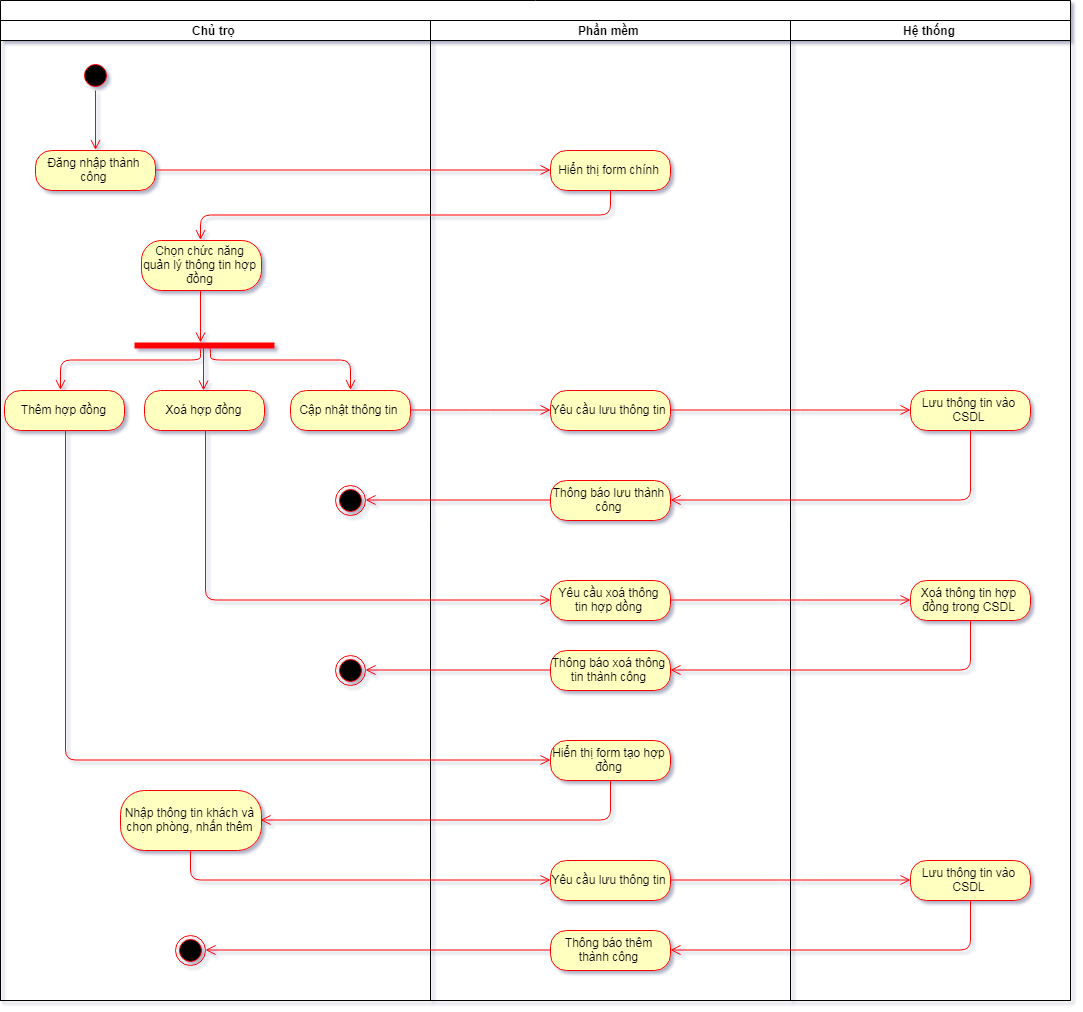

The diagram above was exported from draw.io. Its source (the exported page's mxGraphModel, read from the mxfile embedded in the PNG):
<mxGraphModel dx="1880" dy="1353" grid="1" gridSize="10" guides="1" tooltips="1" connect="1" arrows="1" fold="1" page="1" pageScale="1" pageWidth="827" pageHeight="1169" math="0" shadow="1">
  <root>
    <mxCell id="0" />
    <mxCell id="1" parent="0" />
    <mxCell id="2" value="" style="swimlane;html=1;childLayout=stackLayout;resizeParent=1;resizeParentMax=0;startSize=20;" vertex="1" parent="1">
      <mxGeometry x="20" y="20" width="1070" height="1000" as="geometry" />
    </mxCell>
    <mxCell id="3" value="Chủ trọ" style="swimlane;html=1;startSize=20;" vertex="1" parent="2">
      <mxGeometry y="20" width="430" height="980" as="geometry" />
    </mxCell>
    <mxCell id="4" value="" style="ellipse;html=1;shape=startState;fillColor=#000000;strokeColor=#ff0000;" vertex="1" parent="3">
      <mxGeometry x="80" y="40" width="30" height="30" as="geometry" />
    </mxCell>
    <mxCell id="5" value="" style="edgeStyle=orthogonalEdgeStyle;html=1;verticalAlign=bottom;endArrow=open;endSize=8;strokeColor=#ff0000;entryX=0.5;entryY=0;entryDx=0;entryDy=0;" edge="1" parent="3" source="4" target="6">
      <mxGeometry relative="1" as="geometry">
        <mxPoint x="95" y="130" as="targetPoint" />
      </mxGeometry>
    </mxCell>
    <mxCell id="6" value="Đăng nhập thành công" style="rounded=1;whiteSpace=wrap;html=1;arcSize=40;fontColor=#000000;fillColor=#ffffc0;strokeColor=#ff0000;" vertex="1" parent="3">
      <mxGeometry x="35" y="130" width="120" height="40" as="geometry" />
    </mxCell>
    <mxCell id="7" value="Chọn chức năng quản lý thông tin hợp đồng" style="rounded=1;whiteSpace=wrap;html=1;arcSize=40;fontColor=#000000;fillColor=#ffffc0;strokeColor=#ff0000;" vertex="1" parent="3">
      <mxGeometry x="141" y="220" width="120" height="50" as="geometry" />
    </mxCell>
    <mxCell id="8" value="" style="edgeStyle=orthogonalEdgeStyle;html=1;verticalAlign=bottom;endArrow=open;endSize=8;strokeColor=#ff0000;entryX=0.48;entryY=0.286;entryDx=0;entryDy=0;entryPerimeter=0;" edge="1" parent="3" source="7" target="9">
      <mxGeometry relative="1" as="geometry">
        <mxPoint x="149" y="320" as="targetPoint" />
      </mxGeometry>
    </mxCell>
    <mxCell id="9" value="" style="shape=line;html=1;strokeWidth=6;strokeColor=#ff0000;" vertex="1" parent="3">
      <mxGeometry x="134" y="320" width="140" height="10" as="geometry" />
    </mxCell>
    <mxCell id="10" value="Thêm hợp đồng" style="rounded=1;whiteSpace=wrap;html=1;arcSize=40;fontColor=#000000;fillColor=#ffffc0;strokeColor=#ff0000;" vertex="1" parent="3">
      <mxGeometry x="4" y="370" width="120" height="40" as="geometry" />
    </mxCell>
    <mxCell id="11" value="" style="edgeStyle=orthogonalEdgeStyle;html=1;verticalAlign=bottom;endArrow=open;endSize=8;strokeColor=#ff0000;entryX=0.458;entryY=0;entryDx=0;entryDy=0;entryPerimeter=0;exitX=0.46;exitY=0.639;exitDx=0;exitDy=0;exitPerimeter=0;" edge="1" parent="3" source="9" target="10">
      <mxGeometry relative="1" as="geometry">
        <mxPoint x="141.37931034482756" y="332.8620689655172" as="targetPoint" />
        <mxPoint x="139" y="350" as="sourcePoint" />
        <Array as="points">
          <mxPoint x="199" y="340" />
          <mxPoint x="59" y="340" />
        </Array>
      </mxGeometry>
    </mxCell>
    <mxCell id="12" value="Xoá hợp đồng" style="rounded=1;whiteSpace=wrap;html=1;arcSize=40;fontColor=#000000;fillColor=#ffffc0;strokeColor=#ff0000;" vertex="1" parent="3">
      <mxGeometry x="144" y="370" width="120" height="40" as="geometry" />
    </mxCell>
    <mxCell id="13" value="" style="html=1;verticalAlign=bottom;endArrow=open;endSize=8;strokeColor=#ff0000;entryX=0.5;entryY=0;entryDx=0;entryDy=0;edgeStyle=orthogonalEdgeStyle;" edge="1" parent="3">
      <mxGeometry relative="1" as="geometry">
        <mxPoint x="203" y="370" as="targetPoint" />
        <mxPoint x="203" y="323" as="sourcePoint" />
      </mxGeometry>
    </mxCell>
    <mxCell id="14" value="Cập nhật thông tin" style="rounded=1;whiteSpace=wrap;html=1;arcSize=40;fontColor=#000000;fillColor=#ffffc0;strokeColor=#ff0000;" vertex="1" parent="3">
      <mxGeometry x="290" y="370" width="120" height="40" as="geometry" />
    </mxCell>
    <mxCell id="15" value="" style="edgeStyle=orthogonalEdgeStyle;html=1;verticalAlign=bottom;endArrow=open;endSize=8;strokeColor=#ff0000;entryX=0.5;entryY=0;entryDx=0;entryDy=0;exitX=0.529;exitY=0.7;exitDx=0;exitDy=0;exitPerimeter=0;" edge="1" parent="3" source="9" target="14">
      <mxGeometry relative="1" as="geometry">
        <mxPoint x="308" y="360" as="targetPoint" />
        <mxPoint x="242" y="324" as="sourcePoint" />
        <Array as="points">
          <mxPoint x="210" y="327" />
          <mxPoint x="210" y="339" />
          <mxPoint x="350" y="339" />
        </Array>
      </mxGeometry>
    </mxCell>
    <mxCell id="16" value="" style="ellipse;html=1;shape=endState;fillColor=#000000;strokeColor=#ff0000;" vertex="1" parent="3">
      <mxGeometry x="335" y="465" width="30" height="30" as="geometry" />
    </mxCell>
    <mxCell id="17" value="" style="ellipse;html=1;shape=endState;fillColor=#000000;strokeColor=#ff0000;" vertex="1" parent="3">
      <mxGeometry x="335" y="635" width="30" height="30" as="geometry" />
    </mxCell>
    <mxCell id="18" value="Nhập thông tin khách và chọn phòng, nhấn thêm" style="rounded=1;whiteSpace=wrap;html=1;arcSize=40;fontColor=#000000;fillColor=#ffffc0;strokeColor=#ff0000;" vertex="1" parent="3">
      <mxGeometry x="120" y="770" width="141" height="60" as="geometry" />
    </mxCell>
    <mxCell id="19" value="" style="ellipse;html=1;shape=endState;fillColor=#000000;strokeColor=#ff0000;" vertex="1" parent="3">
      <mxGeometry x="175" y="915" width="30" height="30" as="geometry" />
    </mxCell>
    <mxCell id="20" value="Phần mềm" style="swimlane;html=1;startSize=20;" vertex="1" parent="2">
      <mxGeometry x="430" y="20" width="360" height="980" as="geometry" />
    </mxCell>
    <mxCell id="21" value="Hiển thị form chính" style="rounded=1;whiteSpace=wrap;html=1;arcSize=40;fontColor=#000000;fillColor=#ffffc0;strokeColor=#ff0000;" vertex="1" parent="20">
      <mxGeometry x="120" y="130" width="120" height="40" as="geometry" />
    </mxCell>
    <mxCell id="22" value="Yêu cầu lưu thông tin" style="rounded=1;whiteSpace=wrap;html=1;arcSize=40;fontColor=#000000;fillColor=#ffffc0;strokeColor=#ff0000;" vertex="1" parent="20">
      <mxGeometry x="120" y="370" width="120" height="40" as="geometry" />
    </mxCell>
    <mxCell id="23" value="Thông báo lưu thành công" style="rounded=1;whiteSpace=wrap;html=1;arcSize=40;fontColor=#000000;fillColor=#ffffc0;strokeColor=#ff0000;" vertex="1" parent="20">
      <mxGeometry x="120" y="460" width="120" height="40" as="geometry" />
    </mxCell>
    <mxCell id="24" value="Yêu cầu xoá thông tin hợp dồng" style="rounded=1;whiteSpace=wrap;html=1;arcSize=40;fontColor=#000000;fillColor=#ffffc0;strokeColor=#ff0000;" vertex="1" parent="20">
      <mxGeometry x="120" y="560" width="120" height="40" as="geometry" />
    </mxCell>
    <mxCell id="25" value="Thông báo xoá thông tin thành công" style="rounded=1;whiteSpace=wrap;html=1;arcSize=40;fontColor=#000000;fillColor=#ffffc0;strokeColor=#ff0000;" vertex="1" parent="20">
      <mxGeometry x="120" y="630" width="120" height="40" as="geometry" />
    </mxCell>
    <mxCell id="26" value="Hiển thị form tạo hợp đồng" style="rounded=1;whiteSpace=wrap;html=1;arcSize=40;fontColor=#000000;fillColor=#ffffc0;strokeColor=#ff0000;" vertex="1" parent="20">
      <mxGeometry x="120" y="720" width="120" height="40" as="geometry" />
    </mxCell>
    <mxCell id="27" value="Yêu cầu lưu thông tin" style="rounded=1;whiteSpace=wrap;html=1;arcSize=40;fontColor=#000000;fillColor=#ffffc0;strokeColor=#ff0000;" vertex="1" parent="20">
      <mxGeometry x="120" y="840" width="120" height="40" as="geometry" />
    </mxCell>
    <mxCell id="28" value="Thông báo thêm thành công" style="rounded=1;whiteSpace=wrap;html=1;arcSize=40;fontColor=#000000;fillColor=#ffffc0;strokeColor=#ff0000;" vertex="1" parent="20">
      <mxGeometry x="120" y="910" width="120" height="40" as="geometry" />
    </mxCell>
    <mxCell id="29" value="Hệ thống" style="swimlane;html=1;startSize=20;" vertex="1" parent="2">
      <mxGeometry x="790" y="20" width="280" height="980" as="geometry" />
    </mxCell>
    <mxCell id="30" value="Lưu thông tin vào CSDL" style="rounded=1;whiteSpace=wrap;html=1;arcSize=40;fontColor=#000000;fillColor=#ffffc0;strokeColor=#ff0000;" vertex="1" parent="29">
      <mxGeometry x="120" y="370" width="120" height="40" as="geometry" />
    </mxCell>
    <mxCell id="31" value="Xoá thông tin hợp đồng trong CSDL" style="rounded=1;whiteSpace=wrap;html=1;arcSize=40;fontColor=#000000;fillColor=#ffffc0;strokeColor=#ff0000;" vertex="1" parent="29">
      <mxGeometry x="120" y="560" width="120" height="40" as="geometry" />
    </mxCell>
    <mxCell id="32" value="Lưu thông tin vào CSDL" style="rounded=1;whiteSpace=wrap;html=1;arcSize=40;fontColor=#000000;fillColor=#ffffc0;strokeColor=#ff0000;" vertex="1" parent="29">
      <mxGeometry x="120" y="840" width="120" height="40" as="geometry" />
    </mxCell>
    <mxCell id="33" value="" style="edgeStyle=orthogonalEdgeStyle;html=1;verticalAlign=bottom;endArrow=open;endSize=8;strokeColor=#ff0000;entryX=0;entryY=0.5;entryDx=0;entryDy=0;" edge="1" parent="2" source="6" target="21">
      <mxGeometry relative="1" as="geometry">
        <mxPoint x="95" y="250" as="targetPoint" />
      </mxGeometry>
    </mxCell>
    <mxCell id="34" value="" style="edgeStyle=orthogonalEdgeStyle;html=1;verticalAlign=bottom;endArrow=open;endSize=8;strokeColor=#ff0000;entryX=0.5;entryY=0;entryDx=0;entryDy=0;exitX=0.5;exitY=1;exitDx=0;exitDy=0;" edge="1" parent="2" source="21" target="7">
      <mxGeometry relative="1" as="geometry">
        <mxPoint x="285" y="250" as="targetPoint" />
      </mxGeometry>
    </mxCell>
    <mxCell id="35" value="" style="edgeStyle=orthogonalEdgeStyle;html=1;verticalAlign=bottom;endArrow=open;endSize=8;strokeColor=#ff0000;entryX=0;entryY=0.5;entryDx=0;entryDy=0;" edge="1" parent="2" source="14" target="22">
      <mxGeometry relative="1" as="geometry">
        <mxPoint x="350" y="490" as="targetPoint" />
      </mxGeometry>
    </mxCell>
    <mxCell id="36" value="" style="edgeStyle=orthogonalEdgeStyle;html=1;verticalAlign=bottom;endArrow=open;endSize=8;strokeColor=#ff0000;entryX=0;entryY=0.5;entryDx=0;entryDy=0;" edge="1" parent="2" source="22" target="30">
      <mxGeometry relative="1" as="geometry">
        <mxPoint x="610" y="510" as="targetPoint" />
      </mxGeometry>
    </mxCell>
    <mxCell id="37" value="" style="edgeStyle=orthogonalEdgeStyle;html=1;verticalAlign=bottom;endArrow=open;endSize=8;strokeColor=#ff0000;entryX=1;entryY=0.5;entryDx=0;entryDy=0;exitX=0.5;exitY=1;exitDx=0;exitDy=0;" edge="1" parent="2" source="30" target="23">
      <mxGeometry relative="1" as="geometry">
        <mxPoint x="970" y="480" as="targetPoint" />
      </mxGeometry>
    </mxCell>
    <mxCell id="38" value="" style="edgeStyle=orthogonalEdgeStyle;html=1;verticalAlign=bottom;endArrow=open;endSize=8;strokeColor=#ff0000;entryX=1;entryY=0.5;entryDx=0;entryDy=0;" edge="1" parent="2" source="23" target="16">
      <mxGeometry relative="1" as="geometry">
        <mxPoint x="610" y="580" as="targetPoint" />
      </mxGeometry>
    </mxCell>
    <mxCell id="39" value="" style="edgeStyle=orthogonalEdgeStyle;html=1;verticalAlign=bottom;endArrow=open;endSize=8;strokeColor=#ff0000;entryX=0;entryY=0.5;entryDx=0;entryDy=0;exitX=0.5;exitY=1;exitDx=0;exitDy=0;" edge="1" parent="2" source="12" target="24">
      <mxGeometry relative="1" as="geometry">
        <mxPoint x="204" y="490" as="targetPoint" />
      </mxGeometry>
    </mxCell>
    <mxCell id="40" value="" style="edgeStyle=orthogonalEdgeStyle;html=1;verticalAlign=bottom;endArrow=open;endSize=8;strokeColor=#ff0000;entryX=0;entryY=0.5;entryDx=0;entryDy=0;" edge="1" parent="2" source="24" target="31">
      <mxGeometry relative="1" as="geometry">
        <mxPoint x="610" y="680" as="targetPoint" />
      </mxGeometry>
    </mxCell>
    <mxCell id="41" value="" style="edgeStyle=orthogonalEdgeStyle;html=1;verticalAlign=bottom;endArrow=open;endSize=8;strokeColor=#ff0000;entryX=1;entryY=0.5;entryDx=0;entryDy=0;exitX=0.5;exitY=1;exitDx=0;exitDy=0;" edge="1" parent="2" source="31" target="25">
      <mxGeometry relative="1" as="geometry">
        <mxPoint x="970" y="670" as="targetPoint" />
      </mxGeometry>
    </mxCell>
    <mxCell id="42" value="" style="edgeStyle=orthogonalEdgeStyle;html=1;verticalAlign=bottom;endArrow=open;endSize=8;strokeColor=#ff0000;entryX=1;entryY=0.5;entryDx=0;entryDy=0;" edge="1" parent="2" source="25" target="17">
      <mxGeometry relative="1" as="geometry">
        <mxPoint x="610" y="750" as="targetPoint" />
      </mxGeometry>
    </mxCell>
    <mxCell id="43" value="" style="edgeStyle=orthogonalEdgeStyle;html=1;verticalAlign=bottom;endArrow=open;endSize=8;strokeColor=#ff0000;entryX=0;entryY=0.5;entryDx=0;entryDy=0;exitX=0.5;exitY=1;exitDx=0;exitDy=0;" edge="1" parent="2" source="10" target="26">
      <mxGeometry relative="1" as="geometry">
        <mxPoint x="64" y="480" as="targetPoint" />
      </mxGeometry>
    </mxCell>
    <mxCell id="44" value="" style="edgeStyle=orthogonalEdgeStyle;html=1;verticalAlign=bottom;endArrow=open;endSize=8;strokeColor=#ff0000;entryX=1;entryY=0.5;entryDx=0;entryDy=0;exitX=0.5;exitY=1;exitDx=0;exitDy=0;" edge="1" parent="2" source="26" target="18">
      <mxGeometry relative="1" as="geometry">
        <mxPoint x="610" y="840" as="targetPoint" />
      </mxGeometry>
    </mxCell>
    <mxCell id="45" value="" style="edgeStyle=orthogonalEdgeStyle;html=1;verticalAlign=bottom;endArrow=open;endSize=8;strokeColor=#ff0000;entryX=0;entryY=0.5;entryDx=0;entryDy=0;exitX=0.5;exitY=1;exitDx=0;exitDy=0;" edge="1" parent="2" source="18" target="27">
      <mxGeometry relative="1" as="geometry">
        <mxPoint x="201" y="890" as="targetPoint" />
      </mxGeometry>
    </mxCell>
    <mxCell id="46" value="" style="edgeStyle=orthogonalEdgeStyle;html=1;verticalAlign=bottom;endArrow=open;endSize=8;strokeColor=#ff0000;entryX=0;entryY=0.5;entryDx=0;entryDy=0;" edge="1" parent="2" source="27" target="32">
      <mxGeometry relative="1" as="geometry">
        <mxPoint x="610" y="960" as="targetPoint" />
      </mxGeometry>
    </mxCell>
    <mxCell id="47" value="" style="edgeStyle=orthogonalEdgeStyle;html=1;verticalAlign=bottom;endArrow=open;endSize=8;strokeColor=#ff0000;entryX=1;entryY=0.5;entryDx=0;entryDy=0;exitX=0.5;exitY=1;exitDx=0;exitDy=0;" edge="1" parent="2" source="32" target="28">
      <mxGeometry relative="1" as="geometry">
        <mxPoint x="970" y="970" as="targetPoint" />
      </mxGeometry>
    </mxCell>
    <mxCell id="48" value="" style="edgeStyle=orthogonalEdgeStyle;html=1;verticalAlign=bottom;endArrow=open;endSize=8;strokeColor=#ff0000;entryX=1;entryY=0.5;entryDx=0;entryDy=0;" edge="1" parent="2" source="28" target="19">
      <mxGeometry relative="1" as="geometry">
        <mxPoint x="610" y="1030" as="targetPoint" />
      </mxGeometry>
    </mxCell>
  </root>
</mxGraphModel>